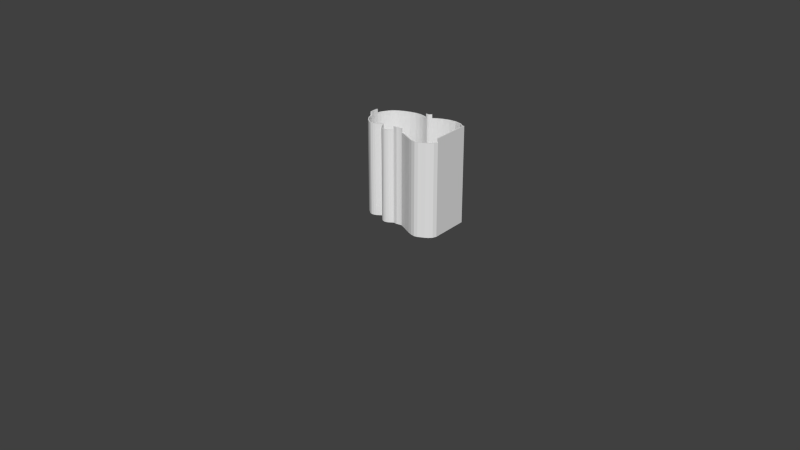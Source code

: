 # Source: noisa-solid-flaps.blend  (saved by Blender 2.71.0; exported with 4.5.12 LTS)
import bpy
from mathutils import Matrix  # noqa: F401  (used for matrix-valued properties, if any)

bpy.ops.wm.read_factory_settings(use_empty=True)
scene = bpy.context.scene
scene.name = 'Scene'

# ---- collections
col_collection_1 = bpy.data.collections.new('Collection 1'); scene.collection.children.link(col_collection_1)

# ---- materials (node trees are filled in below, after node groups)
mat_svgmat_007 = bpy.data.materials.new('SVGMat.007')
mat_svgmat_007.alpha_threshold = 0.0
mat_svgmat_007.use_transparent_shadow = False
mat_svgmat_007.diffuse_color = (0.2392, 1.0, 0.02353, 1.0)
mat_svgmat_007.roughness = 0.5
mat_svgmat_007.line_color = (0.0, 0.0, 0.0, 1.0)
mat_svgmat_005 = bpy.data.materials.new('SVGMat.005')
mat_svgmat_005.alpha_threshold = 0.0
mat_svgmat_005.use_transparent_shadow = False
mat_svgmat_005.diffuse_color = (0.2392, 1.0, 0.02353, 1.0)
mat_svgmat_005.roughness = 0.5
mat_svgmat_005.line_color = (0.0, 0.0, 0.0, 1.0)
mat_svgmat_004 = bpy.data.materials.new('SVGMat.004')
mat_svgmat_004.alpha_threshold = 0.0
mat_svgmat_004.use_transparent_shadow = False
mat_svgmat_004.diffuse_color = (0.2392, 1.0, 0.02353, 1.0)
mat_svgmat_004.roughness = 0.5
mat_svgmat_004.line_color = (0.0, 0.0, 0.0, 1.0)
mat_svgmat_003 = bpy.data.materials.new('SVGMat.003')
mat_svgmat_003.alpha_threshold = 0.0
mat_svgmat_003.use_transparent_shadow = False
mat_svgmat_003.diffuse_color = (0.2392, 1.0, 0.02353, 1.0)
mat_svgmat_003.roughness = 0.5
mat_svgmat_003.line_color = (0.0, 0.0, 0.0, 1.0)
mat_svgmat_002 = bpy.data.materials.new('SVGMat.002')
mat_svgmat_002.alpha_threshold = 0.0
mat_svgmat_002.use_transparent_shadow = False
mat_svgmat_002.diffuse_color = (0.2392, 1.0, 0.02353, 1.0)
mat_svgmat_002.roughness = 0.5
mat_svgmat_002.line_color = (0.0, 0.0, 0.0, 1.0)
mat_svgmat_001 = bpy.data.materials.new('SVGMat.001')
mat_svgmat_001.alpha_threshold = 0.0
mat_svgmat_001.use_transparent_shadow = False
mat_svgmat_001.diffuse_color = (0.2392, 1.0, 0.02353, 1.0)
mat_svgmat_001.roughness = 0.5
mat_svgmat_001.line_color = (0.0, 0.0, 0.0, 1.0)

# ---- material node trees

# ---- world
world_world = bpy.data.worlds.new('World'); scene.world = world_world
world_world.color = (0.05088, 0.05088, 0.05088)
world_world.use_sun_shadow = False
world_world.sun_shadow_jitter_overblur = 0.0
world_world.cycles.sampling_method = 'MANUAL'
world_world.cycles.sample_map_resolution = 256

# ---- meshes
me_mesh = bpy.data.meshes.new('Mesh')
me_mesh.from_pydata([(0.08648, -0.1185, -0.01), (0.0839, -0.1187, -0.01), (0.08123, -0.1177, -0.01), (0.0761, -0.1137, -0.01), (0.07275, -0.109, -0.01), (0.07094, -0.1038, -0.01), (0.07039, -0.09855, -0.01), (0.07086, -0.09362, -0.01), (0.07207, -0.08933, -0.01), (0.07377, -0.08604, -0.01), (0.07521, -0.08385, -0.01), (0.07666, -0.08167, -0.01), (0.07847, -0.0795, -0.01), (0.08096, -0.07731, -0.01), (0.08446, -0.07509, -0.01), (0.0893, -0.07284, -0.01), (0.0958, -0.07054, -0.01), (0.1023, -0.06913, -0.01), (0.1077, -0.06899, -0.01), (0.1121, -0.06968, -0.01), (0.1156, -0.07076, -0.01), (0.1183, -0.07179, -0.01), (0.1201, -0.07233, -0.01), (0.1212, -0.07194, -0.01), (0.1236, -0.06981, -0.01), (0.1279, -0.06703, -0.01), (0.1337, -0.06429, -0.01), (0.1404, -0.06229, -0.01), (0.1476, -0.06169, -0.01), (0.1547, -0.0632, -0.01), (0.1614, -0.06749, -0.01), (0.1646, -0.07086, -0.01), (0.167, -0.07406, -0.01), (0.1671, -0.116, -0.01), (0.1655, -0.12, -0.01), (0.1628, -0.1229, -0.01), (0.1594, -0.1251, -0.01), (0.1559, -0.1268, -0.01), (0.1526, -0.1285, -0.01), (0.1489, -0.1292, -0.01), (0.1445, -0.1284, -0.01), (0.1398, -0.1265, -0.01), (0.1351, -0.1241, -0.01), (0.1307, -0.1218, -0.01), (0.1269, -0.12, -0.01), (0.1251, -0.1192, -0.01), (0.1247, -0.1189, -0.01), (0.1239, -0.1188, -0.01), (0.123, -0.1189, -0.01), (0.1218, -0.119, -0.01), (0.1207, -0.1192, -0.01), (0.1197, -0.1194, -0.01), (0.1189, -0.1196, -0.01), (0.1183, -0.1197, -0.01), (0.1175, -0.1196, -0.01), (0.1167, -0.1195, -0.01), (0.1159, -0.1194, -0.01), (0.1151, -0.1193, -0.01), (0.1144, -0.1193, -0.01), (0.1139, -0.1195, -0.01), (0.1131, -0.12, -0.01), (0.1122, -0.1207, -0.01), (0.1111, -0.1214, -0.01), (0.11, -0.1222, -0.01), (0.1086, -0.1228, -0.01), (0.1071, -0.1233, -0.01), (0.1053, -0.1235, -0.01), (0.1028, -0.123, -0.01), (0.1007, -0.1216, -0.01), (0.09899, -0.1197, -0.01), (0.09765, -0.1177, -0.01), (0.0966, -0.1158, -0.01), (0.09579, -0.1144, -0.01), (0.09515, -0.1138, -0.01), (0.09427, -0.1143, -0.01), (0.0889, -0.1177, -0.01), (0.08648, -0.1185, -0.01), (0.08648, -0.1185, 0.5), (0.0839, -0.1187, 0.5), (0.08123, -0.1177, 0.5), (0.0761, -0.1137, 0.5), (0.07275, -0.109, 0.5), (0.07094, -0.1038, 0.5), (0.07039, -0.09855, 0.5), (0.07086, -0.09362, 0.5), (0.07207, -0.08933, 0.5), (0.07377, -0.08604, 0.5), (0.07521, -0.08385, 0.5), (0.07666, -0.08167, 0.5), (0.07847, -0.0795, 0.5), (0.08096, -0.07731, 0.5), (0.08446, -0.07509, 0.5), (0.0893, -0.07284, 0.5), (0.0958, -0.07054, 0.5), (0.1023, -0.06913, 0.5), (0.1077, -0.06899, 0.5), (0.1121, -0.06968, 0.5), (0.1156, -0.07076, 0.5), (0.1183, -0.07179, 0.5), (0.1201, -0.07233, 0.5), (0.1212, -0.07194, 0.5), (0.1236, -0.06981, 0.5), (0.1279, -0.06703, 0.5), (0.1337, -0.06429, 0.5), (0.1404, -0.06229, 0.5), (0.1476, -0.06169, 0.5), (0.1547, -0.0632, 0.5), (0.1614, -0.06749, 0.5), (0.1646, -0.07086, 0.5), (0.167, -0.07406, 0.5), (0.1671, -0.116, 0.5), (0.1655, -0.12, 0.5), (0.1628, -0.1229, 0.5), (0.1594, -0.1251, 0.5), (0.1559, -0.1268, 0.5), (0.1526, -0.1285, 0.5), (0.1489, -0.1292, 0.5), (0.1445, -0.1284, 0.5), (0.1398, -0.1265, 0.5), (0.1351, -0.1241, 0.5), (0.1307, -0.1218, 0.5), (0.1269, -0.12, 0.5), (0.1251, -0.1192, 0.5), (0.1247, -0.1189, 0.5), (0.1239, -0.1188, 0.5), (0.123, -0.1189, 0.5), (0.1218, -0.119, 0.5), (0.1207, -0.1192, 0.5), (0.1197, -0.1194, 0.5), (0.1189, -0.1196, 0.5), (0.1183, -0.1197, 0.5), (0.1175, -0.1196, 0.5), (0.1167, -0.1195, 0.5), (0.1159, -0.1194, 0.5), (0.1151, -0.1193, 0.5), (0.1144, -0.1193, 0.5), (0.1139, -0.1195, 0.5), (0.1131, -0.12, 0.5), (0.1122, -0.1207, 0.5), (0.1111, -0.1214, 0.5), (0.11, -0.1222, 0.5), (0.1086, -0.1228, 0.5), (0.1071, -0.1233, 0.5), (0.1053, -0.1235, 0.5), (0.1028, -0.123, 0.5), (0.1007, -0.1216, 0.5), (0.09899, -0.1197, 0.5), (0.09765, -0.1177, 0.5), (0.0966, -0.1158, 0.5), (0.09579, -0.1144, 0.5), (0.09515, -0.1138, 0.5), (0.09427, -0.1143, 0.5), (0.0889, -0.1177, 0.5), (0.08648, -0.1185, 0.5), (0.08405, -0.1176, 0.0009382), (0.08174, -0.1168, 0.0009434), (0.07687, -0.113, 0.000948), (0.07369, -0.1085, 0.0009509), (0.07196, -0.1036, 0.0009568), (0.07143, -0.09855, 0.0009623), (0.07188, -0.09381, 0.0009648), (0.07304, -0.08971, 0.0009616), (0.07466, -0.08656, 0.000979), (0.07604, -0.0844, 0.0009978), (0.07748, -0.08229, 0.0009787), (0.07922, -0.08022, 0.0009692), (0.08158, -0.07813, 0.000969), (0.08495, -0.07599, 0.000974), (0.08968, -0.07379, 0.0009801), (0.09608, -0.07153, 0.0009747), (0.1024, -0.07017, 0.0009637), (0.1076, -0.07003, 0.0009651), (0.1119, -0.07069, 0.0009713), (0.1153, -0.07172, 0.0009848), (0.1179, -0.07275, 0.0009818), (0.1201, -0.07346, 0.0009185), (0.1218, -0.07288, 0.0009356), (0.1242, -0.07063, 0.0009684), (0.1284, -0.06793, 0.000974), (0.134, -0.06526, 0.0009697), (0.1406, -0.06331, 0.0009606), (0.1475, -0.06275, 0.0009488), (0.1543, -0.0642, 0.0009394), (0.1607, -0.0683, 0.0009567), (0.1638, -0.07152, 0.0009756), (0.1659, -0.07442, 0.0009172), (0.1661, -0.1158, 0.0009362), (0.1646, -0.1194, 0.0009407), (0.1621, -0.1221, 0.0009551), (0.1589, -0.1242, 0.0009756), (0.1554, -0.1259, 0.0009991), (0.1522, -0.1275, 0.0009547), (0.1489, -0.1281, 0.0009362), (0.1448, -0.1274, 0.000963), (0.1402, -0.1256, 0.0009816), (0.1355, -0.1232, 0.0009952), (0.1311, -0.1209, 0.000989), (0.1273, -0.1191, 0.0009965), (0.1256, -0.1183, 0.000967), (0.1251, -0.1179, 0.0009294), (0.124, -0.1178, 0.0009673), (0.1229, -0.1179, 0.0009828), (0.1217, -0.118, 0.0009894), (0.1205, -0.1182, 0.0009926), (0.1195, -0.1184, 0.0009933), (0.1188, -0.1186, 0.0009752), (0.1183, -0.1186, 0.0009675), (0.1176, -0.1186, 0.0009842), (0.1168, -0.1185, 0.0009963), (0.116, -0.1184, 0.0009923), (0.1151, -0.1183, 0.0009773), (0.1143, -0.1183, 0.0009531), (0.1135, -0.1185, 0.0009464), (0.1125, -0.1191, 0.0009844), (0.1116, -0.1199, 0.0009976), (0.1106, -0.1206, 0.0009854), (0.1095, -0.1213, 0.0009762), (0.1082, -0.1218, 0.0009694), (0.1069, -0.1222, 0.0009653), (0.1053, -0.1224, 0.0009472), (0.1032, -0.122, 0.0009371), (0.1014, -0.1208, 0.0009523), (0.09981, -0.1191, 0.0009694), (0.09852, -0.1172, 0.0009849), (0.09748, -0.1153, 0.0009943), (0.09661, -0.1137, 0.0009425), (0.09532, -0.1126, 0.0009238), (0.09378, -0.1133, 0.0009712), (0.08844, -0.1168, 0.0009551), (0.0862, -0.1177, 0.0008935), (0.08644, -0.1176, 0.0008935), (0.1168, -0.1185, 0.5), (0.116, -0.1184, 0.5), (0.1076, -0.07, 0.5), (0.1119, -0.07066, 0.5), (0.09851, -0.1172, 0.5), (0.09747, -0.1153, 0.5), (0.1661, -0.1158, 0.5), (0.1646, -0.1194, 0.5), (0.07747, -0.08227, 0.5), (0.07919, -0.0802, 0.5), (0.1229, -0.1179, 0.5), (0.1217, -0.118, 0.5), (0.1095, -0.1213, 0.5), (0.1083, -0.1219, 0.5), (0.134, -0.06523, 0.5), (0.1406, -0.06327, 0.5), (0.07365, -0.1085, 0.5), (0.07192, -0.1036, 0.5), (0.1402, -0.1256, 0.5), (0.1355, -0.1232, 0.5), (0.1151, -0.1183, 0.5), (0.1153, -0.07171, 0.5), (0.09657, -0.1137, 0.5), (0.1621, -0.1221, 0.5), (0.08156, -0.07811, 0.5), (0.1205, -0.1182, 0.5), (0.1069, -0.1223, 0.5), (0.1475, -0.0627, 0.5), (0.1311, -0.1209, 0.5), (0.0714, -0.09855, 0.5), (0.1143, -0.1183, 0.5), (0.1179, -0.07274, 0.5), (0.09531, -0.1127, 0.5), (0.1589, -0.1242, 0.5), (0.08494, -0.07597, 0.5), (0.1195, -0.1184, 0.5), (0.1053, -0.1224, 0.5), (0.1544, -0.06414, 0.5), (0.07184, -0.0938, 0.5), (0.1273, -0.1191, 0.5), (0.1135, -0.1185, 0.5), (0.1201, -0.07338, 0.5), (0.09379, -0.1134, 0.5), (0.1554, -0.1259, 0.5), (0.08967, -0.07377, 0.5), (0.1188, -0.1186, 0.5), (0.1031, -0.122, 0.5), (0.1607, -0.06827, 0.5), (0.073, -0.0897, 0.5), (0.1256, -0.1183, 0.5), (0.1125, -0.1192, 0.5), (0.1218, -0.07282, 0.5), (0.08846, -0.1168, 0.5), (0.08644, -0.1175, 0.5), (0.08404, -0.1176, 0.5), (0.1522, -0.1275, 0.5), (0.1183, -0.1187, 0.5), (0.09607, -0.07151, 0.5), (0.1013, -0.1208, 0.5), (0.1638, -0.0715, 0.5), (0.07464, -0.08654, 0.5), (0.1251, -0.118, 0.5), (0.1116, -0.1199, 0.5), (0.1242, -0.0706, 0.5), (0.08616, -0.1176, 0.5), (0.08171, -0.1168, 0.5), (0.1489, -0.1282, 0.5), (0.1176, -0.1186, 0.5), (0.1024, -0.07013, 0.5), (0.09978, -0.1191, 0.5), (0.166, -0.0744, 0.5), (0.07604, -0.0844, 0.5), (0.124, -0.1178, 0.5), (0.1106, -0.1206, 0.5), (0.1284, -0.0679, 0.5), (0.07683, -0.113, 0.5), (0.1448, -0.1274, 0.5), (0.167, -0.07406, 0.52), (0.1671, -0.116, 0.52), (0.1661, -0.1158, 0.52), (0.166, -0.0744, 0.52), (0.1251, -0.1192, 0.52), (0.1247, -0.1189, 0.52), (0.1239, -0.1188, 0.52), (0.123, -0.1189, 0.52), (0.1218, -0.119, 0.52), (0.1207, -0.1192, 0.52), (0.1197, -0.1194, 0.52), (0.1189, -0.1196, 0.52), (0.1183, -0.1197, 0.52), (0.1175, -0.1196, 0.52), (0.1167, -0.1195, 0.52), (0.1159, -0.1194, 0.52), (0.1151, -0.1193, 0.52), (0.1144, -0.1193, 0.52), (0.1139, -0.1195, 0.52), (0.1168, -0.1185, 0.52), (0.116, -0.1184, 0.52), (0.1229, -0.1179, 0.52), (0.1217, -0.118, 0.52), (0.1151, -0.1183, 0.52), (0.1205, -0.1182, 0.52), (0.1143, -0.1183, 0.52), (0.1195, -0.1184, 0.52), (0.1135, -0.1185, 0.52), (0.1188, -0.1186, 0.52), (0.1256, -0.1183, 0.52), (0.1183, -0.1187, 0.52), (0.1251, -0.118, 0.52), (0.1176, -0.1186, 0.52), (0.124, -0.1178, 0.52), (0.1183, -0.07179, 0.52), (0.1201, -0.07233, 0.52), (0.1212, -0.07194, 0.52), (0.1236, -0.06981, 0.52), (0.1179, -0.07274, 0.52), (0.1201, -0.07338, 0.52), (0.1218, -0.07282, 0.52), (0.1242, -0.0706, 0.52), (0.07094, -0.1038, 0.52), (0.07039, -0.09855, 0.52), (0.07086, -0.09362, 0.52), (0.07192, -0.1036, 0.52), (0.0714, -0.09855, 0.52), (0.07184, -0.0938, 0.52)], [], [(1, 0, 76, 75, 74, 73, 72, 71, 70, 69, 68, 67, 66, 65, 64, 63, 62, 61, 60, 59, 58, 57, 56, 55, 54, 53, 52, 51, 50, 49, 48, 47, 46, 45, 44, 43, 42, 41, 40, 39, 38, 37, 36, 35, 34, 33, 32, 31, 30, 29, 28, 27, 26, 25, 24, 23, 22, 21, 20, 19, 18, 17, 16, 15, 14, 13, 12, 11, 10, 9, 8, 7, 6, 5, 4, 3, 2), (55, 56, 133, 132), (18, 19, 96, 95), (70, 71, 148, 147), (33, 34, 111, 110), (11, 12, 89, 88), (48, 49, 126, 125), (63, 64, 141, 140), (26, 27, 104, 103), (4, 5, 82, 81), (41, 42, 119, 118), (56, 57, 134, 133), (19, 20, 97, 96), (71, 72, 149, 148), (34, 35, 112, 111), (12, 13, 90, 89), (49, 50, 127, 126), (64, 65, 142, 141), (27, 28, 105, 104), (42, 43, 120, 119), (5, 6, 83, 82), (57, 58, 135, 134), (20, 21, 98, 97), (72, 73, 150, 149), (35, 36, 113, 112), (13, 14, 91, 90), (50, 51, 128, 127), (65, 66, 143, 142), (28, 29, 106, 105), (6, 7, 84, 83), (43, 44, 121, 120), (58, 59, 136, 135), (21, 22, 99, 98), (73, 74, 151, 150), (36, 37, 114, 113), (14, 15, 92, 91), (51, 52, 129, 128), (66, 67, 144, 143), (29, 30, 107, 106), (7, 8, 85, 84), (44, 45, 122, 121), (59, 60, 137, 136), (22, 23, 100, 99), (74, 75, 152, 151), (0, 1, 78, 77), (37, 38, 115, 114), (52, 53, 130, 129), (15, 16, 93, 92), (67, 68, 145, 144), (30, 31, 108, 107), (8, 9, 86, 85), (45, 46, 123, 122), (60, 61, 138, 137), (23, 24, 101, 100), (75, 76, 153, 152), (1, 2, 79, 78), (38, 39, 116, 115), (53, 54, 131, 130), (16, 17, 94, 93), (68, 69, 146, 145), (31, 32, 109, 108), (9, 10, 87, 86), (46, 47, 124, 123), (61, 62, 139, 138), (24, 25, 102, 101), (76, 0, 77, 153), (2, 3, 80, 79), (39, 40, 117, 116), (54, 55, 132, 131), (17, 18, 95, 94), (69, 70, 147, 146), (32, 33, 110, 109), (10, 11, 88, 87), (47, 48, 125, 124), (62, 63, 140, 139), (25, 26, 103, 102), (3, 4, 81, 80), (40, 41, 118, 117), (154, 155, 156, 157, 158, 159, 160, 161, 162, 163, 164, 165, 166, 167, 168, 169, 170, 171, 172, 173, 174, 175, 176, 177, 178, 179, 180, 181, 182, 183, 184, 185, 186, 187, 188, 189, 190, 191, 192, 193, 194, 195, 196, 197, 198, 199, 200, 201, 202, 203, 204, 205, 206, 207, 208, 209, 210, 211, 212, 213, 214, 215, 216, 217, 218, 219, 220, 221, 222, 223, 224, 225, 226, 227, 228, 229, 230), (208, 231, 232, 209), (171, 233, 234, 172), (223, 235, 236, 224), (186, 237, 238, 187), (164, 239, 240, 165), (201, 241, 242, 202), (216, 243, 244, 217), (179, 245, 246, 180), (157, 247, 248, 158), (194, 249, 250, 195), (209, 232, 251, 210), (172, 234, 252, 173), (224, 236, 253, 225), (187, 238, 254, 188), (165, 240, 255, 166), (202, 242, 256, 203), (217, 244, 257, 218), (180, 246, 258, 181), (195, 250, 259, 196), (158, 248, 260, 159), (210, 251, 261, 211), (173, 252, 262, 174), (225, 253, 263, 226), (188, 254, 264, 189), (166, 255, 265, 167), (203, 256, 266, 204), (218, 257, 267, 219), (181, 258, 268, 182), (159, 260, 269, 160), (196, 259, 270, 197), (211, 261, 271, 212), (174, 262, 272, 175), (226, 263, 273, 227), (189, 264, 274, 190), (167, 265, 275, 168), (204, 266, 276, 205), (219, 267, 277, 220), (182, 268, 278, 183), (160, 269, 279, 161), (197, 270, 280, 198), (212, 271, 281, 213), (175, 272, 282, 176), (227, 273, 283, 228), (230, 284, 285, 154), (190, 274, 286, 191), (205, 276, 287, 206), (168, 275, 288, 169), (220, 277, 289, 221), (183, 278, 290, 184), (161, 279, 291, 162), (198, 280, 292, 199), (213, 281, 293, 214), (176, 282, 294, 177), (228, 283, 295, 229), (154, 285, 296, 155), (191, 286, 297, 192), (206, 287, 298, 207), (169, 288, 299, 170), (221, 289, 300, 222), (184, 290, 301, 185), (162, 291, 302, 163), (199, 292, 303, 200), (214, 293, 304, 215), (177, 294, 305, 178), (229, 295, 284, 230), (155, 296, 306, 156), (192, 297, 307, 193), (207, 298, 231, 208), (170, 299, 233, 171), (222, 300, 235, 223), (185, 301, 237, 186), (163, 302, 239, 164), (200, 303, 241, 201), (215, 304, 243, 216), (178, 305, 245, 179), (156, 306, 247, 157), (193, 307, 249, 194), (92, 93, 288, 275), (130, 131, 321, 320), (144, 145, 289, 277), (107, 108, 290, 278), (85, 86, 291, 279), (132, 133, 323, 322), (294, 282, 348, 349), (137, 138, 293, 281), (115, 116, 297, 286), (78, 79, 296, 285), (152, 153, 295, 283), (93, 94, 299, 288), (134, 135, 325, 324), (108, 109, 301, 290), (145, 146, 300, 289), (123, 124, 314, 313), (86, 87, 302, 291), (101, 102, 305, 294), (138, 139, 304, 293), (116, 117, 307, 297), (79, 80, 306, 296), (153, 77, 284, 295), (94, 95, 233, 299), (287, 276, 336, 338), (110, 237, 310, 309), (146, 147, 235, 300), (298, 287, 338, 340), (87, 88, 239, 302), (102, 103, 245, 305), (139, 140, 243, 304), (117, 118, 249, 307), (80, 81, 247, 306), (95, 96, 234, 233), (125, 126, 316, 315), (110, 111, 238, 237), (147, 148, 236, 235), (88, 89, 240, 239), (271, 261, 333, 335), (103, 104, 246, 245), (140, 141, 244, 243), (81, 82, 248, 247), (118, 119, 250, 249), (96, 97, 252, 234), (127, 128, 318, 317), (111, 112, 254, 238), (148, 149, 253, 236), (89, 90, 255, 240), (261, 251, 331, 333), (104, 105, 258, 246), (141, 142, 257, 244), (248, 82, 350, 353), (119, 120, 259, 250), (97, 98, 262, 252), (241, 303, 341, 329), (112, 113, 264, 254), (149, 150, 263, 253), (129, 130, 320, 319), (90, 91, 265, 255), (105, 106, 268, 258), (142, 143, 267, 257), (120, 121, 270, 259), (84, 269, 355, 352), (101, 294, 349, 345), (251, 232, 328, 331), (113, 114, 274, 264), (150, 151, 273, 263), (91, 92, 275, 265), (136, 271, 335, 326), (106, 107, 278, 268), (143, 144, 277, 267), (84, 85, 279, 269), (121, 122, 280, 270), (262, 98, 342, 346), (136, 137, 281, 271), (77, 78, 285, 284), (114, 115, 286, 274), (151, 152, 283, 273), (308, 309, 310, 311), (301, 109, 308, 311), (237, 301, 311, 310), (109, 110, 309, 308), (319, 320, 338, 336), (312, 313, 339, 337), (320, 321, 340, 338), (313, 314, 341, 339), (321, 322, 327, 340), (314, 315, 329, 341), (322, 323, 328, 327), (315, 316, 330, 329), (323, 324, 331, 328), (316, 317, 332, 330), (324, 325, 333, 331), (317, 318, 334, 332), (325, 326, 335, 333), (318, 319, 336, 334), (256, 242, 330, 332), (128, 129, 319, 318), (266, 256, 332, 334), (126, 127, 317, 316), (242, 241, 329, 330), (276, 266, 334, 336), (124, 125, 315, 314), (135, 136, 326, 325), (231, 298, 340, 327), (303, 292, 339, 341), (292, 280, 337, 339), (122, 123, 313, 312), (133, 134, 324, 323), (232, 231, 327, 328), (280, 122, 312, 337), (131, 132, 322, 321), (344, 345, 349, 348), (342, 343, 347, 346), (343, 344, 348, 347), (282, 272, 347, 348), (272, 262, 346, 347), (100, 101, 345, 344), (99, 100, 344, 343), (98, 99, 343, 342), (350, 351, 354, 353), (351, 352, 355, 354), (269, 260, 354, 355), (260, 248, 353, 354), (83, 84, 352, 351), (82, 83, 351, 350)])
me_mesh.use_remesh_preserve_volume = False
me_mesh.use_remesh_preserve_attributes = False
me_mesh.use_mirror_vertex_groups = False
me_mesh.update()

# ---- curves / text
cu_curve_006 = bpy.data.curves.new('Curve.006', 'CURVE')
cu_curve_006.dimensions = '2D'
cu_curve_006.materials.append(mat_svgmat_007)
cu_curve_006.use_path_clamp = True
cu_curve_006.bevel_resolution = 0
cu_curve_006.fill_mode = 'BOTH'
cu_curve_004 = bpy.data.curves.new('Curve.004', 'CURVE')
cu_curve_004.dimensions = '2D'
_sp = cu_curve_004.splines.new('BEZIER'); _sp.bezier_points.add(2)
_sp.bezier_points.foreach_set('co', [0.09376, -0.124, 0.0, 0.098, -0.1218, 0.0, 0.09818, -0.1216, 0.0])
_sp.bezier_points.foreach_set('handle_left', [0.09524, -0.1232, 0.0, 0.09659, -0.1225, 0.0, 0.09812, -0.1217, 0.0])
_sp.bezier_points.foreach_set('handle_right', [0.09517, -0.1232, 0.0, 0.09806, -0.1217, 0.0, 0.09671, -0.1224, 0.0])
for _p, _l, _r in zip(_sp.bezier_points, ['VECTOR', 'VECTOR', 'VECTOR'], ['VECTOR', 'VECTOR', 'VECTOR']): _p.handle_left_type = _l; _p.handle_right_type = _r
_sp.use_cyclic_u = True
cu_curve_004.materials.append(mat_svgmat_005)
cu_curve_004.use_path_clamp = True
cu_curve_004.bevel_resolution = 0
cu_curve_004.fill_mode = 'BOTH'
cu_curve_003 = bpy.data.curves.new('Curve.003', 'CURVE')
cu_curve_003.dimensions = '2D'
_sp = cu_curve_003.splines.new('BEZIER'); _sp.bezier_points.add(2)
_sp.bezier_points.foreach_set('co', [0.08904, -0.1264, 0.0, 0.09357, -0.1241, 0.0, 0.09376, -0.124, 0.0])
_sp.bezier_points.foreach_set('handle_left', [0.09062, -0.1256, 0.0, 0.09206, -0.1249, 0.0, 0.0937, -0.124, 0.0])
_sp.bezier_points.foreach_set('handle_right', [0.09055, -0.1256, 0.0, 0.09364, -0.1241, 0.0, 0.09219, -0.1248, 0.0])
for _p, _l, _r in zip(_sp.bezier_points, ['VECTOR', 'VECTOR', 'VECTOR'], ['VECTOR', 'VECTOR', 'VECTOR']): _p.handle_left_type = _l; _p.handle_right_type = _r
_sp.use_cyclic_u = True
cu_curve_003.materials.append(mat_svgmat_004)
cu_curve_003.use_path_clamp = True
cu_curve_003.bevel_resolution = 0
cu_curve_003.fill_mode = 'BOTH'
cu_curve_002 = bpy.data.curves.new('Curve.002', 'CURVE')
cu_curve_002.dimensions = '2D'
_sp = cu_curve_002.splines.new('BEZIER'); _sp.bezier_points.add(2)
_sp.bezier_points.foreach_set('co', [0.09818, -0.1216, 0.0, 0.098, -0.1218, 0.0, 0.1018, -0.12, 0.0])
_sp.bezier_points.foreach_set('handle_left', [0.09938, -0.1211, 0.0, 0.09806, -0.1217, 0.0, 0.1005, -0.1206, 0.0])
_sp.bezier_points.foreach_set('handle_right', [0.09812, -0.1217, 0.0, 0.09926, -0.1212, 0.0, 0.1006, -0.1205, 0.0])
for _p, _l, _r in zip(_sp.bezier_points, ['VECTOR', 'VECTOR', 'VECTOR'], ['VECTOR', 'VECTOR', 'VECTOR']): _p.handle_left_type = _l; _p.handle_right_type = _r
_sp.use_cyclic_u = True
cu_curve_002.materials.append(mat_svgmat_003)
cu_curve_002.use_path_clamp = True
cu_curve_002.bevel_resolution = 0
cu_curve_002.fill_mode = 'BOTH'
cu_curve_001 = bpy.data.curves.new('Curve.001', 'CURVE')
cu_curve_001.dimensions = '2D'
_sp = cu_curve_001.splines.new('BEZIER'); _sp.bezier_points.add(2)
_sp.bezier_points.foreach_set('co', [0.09376, -0.124, 0.0, 0.09357, -0.1241, 0.0, 0.098, -0.1218, 0.0])
_sp.bezier_points.foreach_set('handle_left', [0.09517, -0.1232, 0.0, 0.09364, -0.1241, 0.0, 0.09652, -0.1226, 0.0])
_sp.bezier_points.foreach_set('handle_right', [0.0937, -0.124, 0.0, 0.09505, -0.1234, 0.0, 0.09659, -0.1225, 0.0])
for _p, _l, _r in zip(_sp.bezier_points, ['VECTOR', 'VECTOR', 'VECTOR'], ['VECTOR', 'VECTOR', 'VECTOR']): _p.handle_left_type = _l; _p.handle_right_type = _r
_sp.use_cyclic_u = True
cu_curve_001.materials.append(mat_svgmat_002)
cu_curve_001.use_path_clamp = True
cu_curve_001.bevel_resolution = 0
cu_curve_001.fill_mode = 'BOTH'
cu_curve = bpy.data.curves.new('Curve', 'CURVE')
cu_curve.dimensions = '2D'
_sp = cu_curve.splines.new('BEZIER'); _sp.bezier_points.add(2)
_sp.bezier_points.foreach_set('co', [0.08904, -0.1264, 0.0, 0.08884, -0.1265, 0.0, 0.09357, -0.1241, 0.0])
_sp.bezier_points.foreach_set('handle_left', [0.09055, -0.1256, 0.0, 0.08891, -0.1265, 0.0, 0.092, -0.1249, 0.0])
_sp.bezier_points.foreach_set('handle_right', [0.08898, -0.1264, 0.0, 0.09042, -0.1257, 0.0, 0.09206, -0.1249, 0.0])
for _p, _l, _r in zip(_sp.bezier_points, ['VECTOR', 'VECTOR', 'VECTOR'], ['VECTOR', 'VECTOR', 'VECTOR']): _p.handle_left_type = _l; _p.handle_right_type = _r
_sp.use_cyclic_u = True
cu_curve.materials.append(mat_svgmat_001)
cu_curve.use_path_clamp = True
cu_curve.bevel_resolution = 0
cu_curve.fill_mode = 'BOTH'

# ---- objects
ob_curve_008 = bpy.data.objects.new('Curve.008', me_mesh)
ob_curve_006 = bpy.data.objects.new('Curve.006', cu_curve_006)
ob_curve_004 = bpy.data.objects.new('Curve.004', cu_curve_004)
ob_curve_003 = bpy.data.objects.new('Curve.003', cu_curve_003)
ob_curve_002 = bpy.data.objects.new('Curve.002', cu_curve_002)
ob_curve_001 = bpy.data.objects.new('Curve.001', cu_curve_001)
ob_curve = bpy.data.objects.new('Curve', cu_curve)

# ---- transforms, parenting, visibility, modifiers, constraints
ob_curve_008.location = (-0.5304, 0.4885, 0.0)
ob_curve_008.scale = (5.0, 5.0, 1.0)
ob_curve_008.lineart.crease_threshold = 0.0
ob_curve_006.location = (0.0, 0.0, 0.0)
ob_curve_006.lineart.crease_threshold = 0.0
ob_curve_004.location = (0.0, 0.0, 0.0)
ob_curve_004.lineart.crease_threshold = 0.0
ob_curve_003.location = (0.0, 0.0, 0.0)
ob_curve_003.lineart.crease_threshold = 0.0
ob_curve_002.location = (0.0, 0.0, 0.0)
ob_curve_002.lineart.crease_threshold = 0.0
ob_curve_001.location = (0.0, 0.0, 0.0)
ob_curve_001.lineart.crease_threshold = 0.0
ob_curve.location = (0.0, 0.0, 0.0)
ob_curve.lineart.crease_threshold = 0.0

# ---- collection membership
col_collection_1.objects.link(ob_curve_008)
col_collection_1.objects.link(ob_curve_006)
col_collection_1.objects.link(ob_curve_004)
col_collection_1.objects.link(ob_curve_003)
col_collection_1.objects.link(ob_curve_002)
col_collection_1.objects.link(ob_curve_001)
col_collection_1.objects.link(ob_curve)

# ---- scene / render settings (as saved in the file)
scene.frame_start = 1; scene.frame_end = 250; scene.frame_set(1)
scene.render.engine = 'BLENDER_EEVEE_NEXT'
scene.render.resolution_percentage = 50
scene.render.dither_intensity = 0.0
scene.cycles.use_denoising = False
scene.cycles.samples = 10
scene.cycles.sampling_pattern = 'TABULATED_SOBOL'
scene.cycles.light_sampling_threshold = 0.0
scene.cycles.use_adaptive_sampling = False
scene.cycles.use_light_tree = False
scene.cycles.blur_glossy = 0.0
scene.cycles.volume_bounces = 1
scene.cycles.pixel_filter_type = 'GAUSSIAN'
scene.cycles.sample_clamp_indirect = 0.0
scene.view_settings.view_transform = 'Standard'
bpy.context.view_layer.update()

# ---- added for rendering (the .blend has no active camera and no usable light): camera, sun
cam_auto = bpy.data.cameras.new('AutoCamera')
cam_auto.lens = 50.0
cam_auto.sensor_width = 36.0
cam_auto.clip_end = 1000.0
ob_auto_camera = bpy.data.objects.new('AutoCamera', cam_auto)
scene.collection.objects.link(ob_auto_camera)
ob_auto_camera.location = (3.3108, -3.98185, 2.57239)
ob_auto_camera.rotation_euler = (1.09748, -7.21219e-08, 0.694738)
scene.camera = ob_auto_camera
light_auto_sun = bpy.data.lights.new('AutoSun', 'SUN')
light_auto_sun.energy = 3.0
light_auto_sun.angle = 0.0523599
ob_auto_sun = bpy.data.objects.new('AutoSun', light_auto_sun)
scene.collection.objects.link(ob_auto_sun)
ob_auto_sun.rotation_euler = (0.872665, 0.174533, 0.523599)
bpy.context.view_layer.update()
